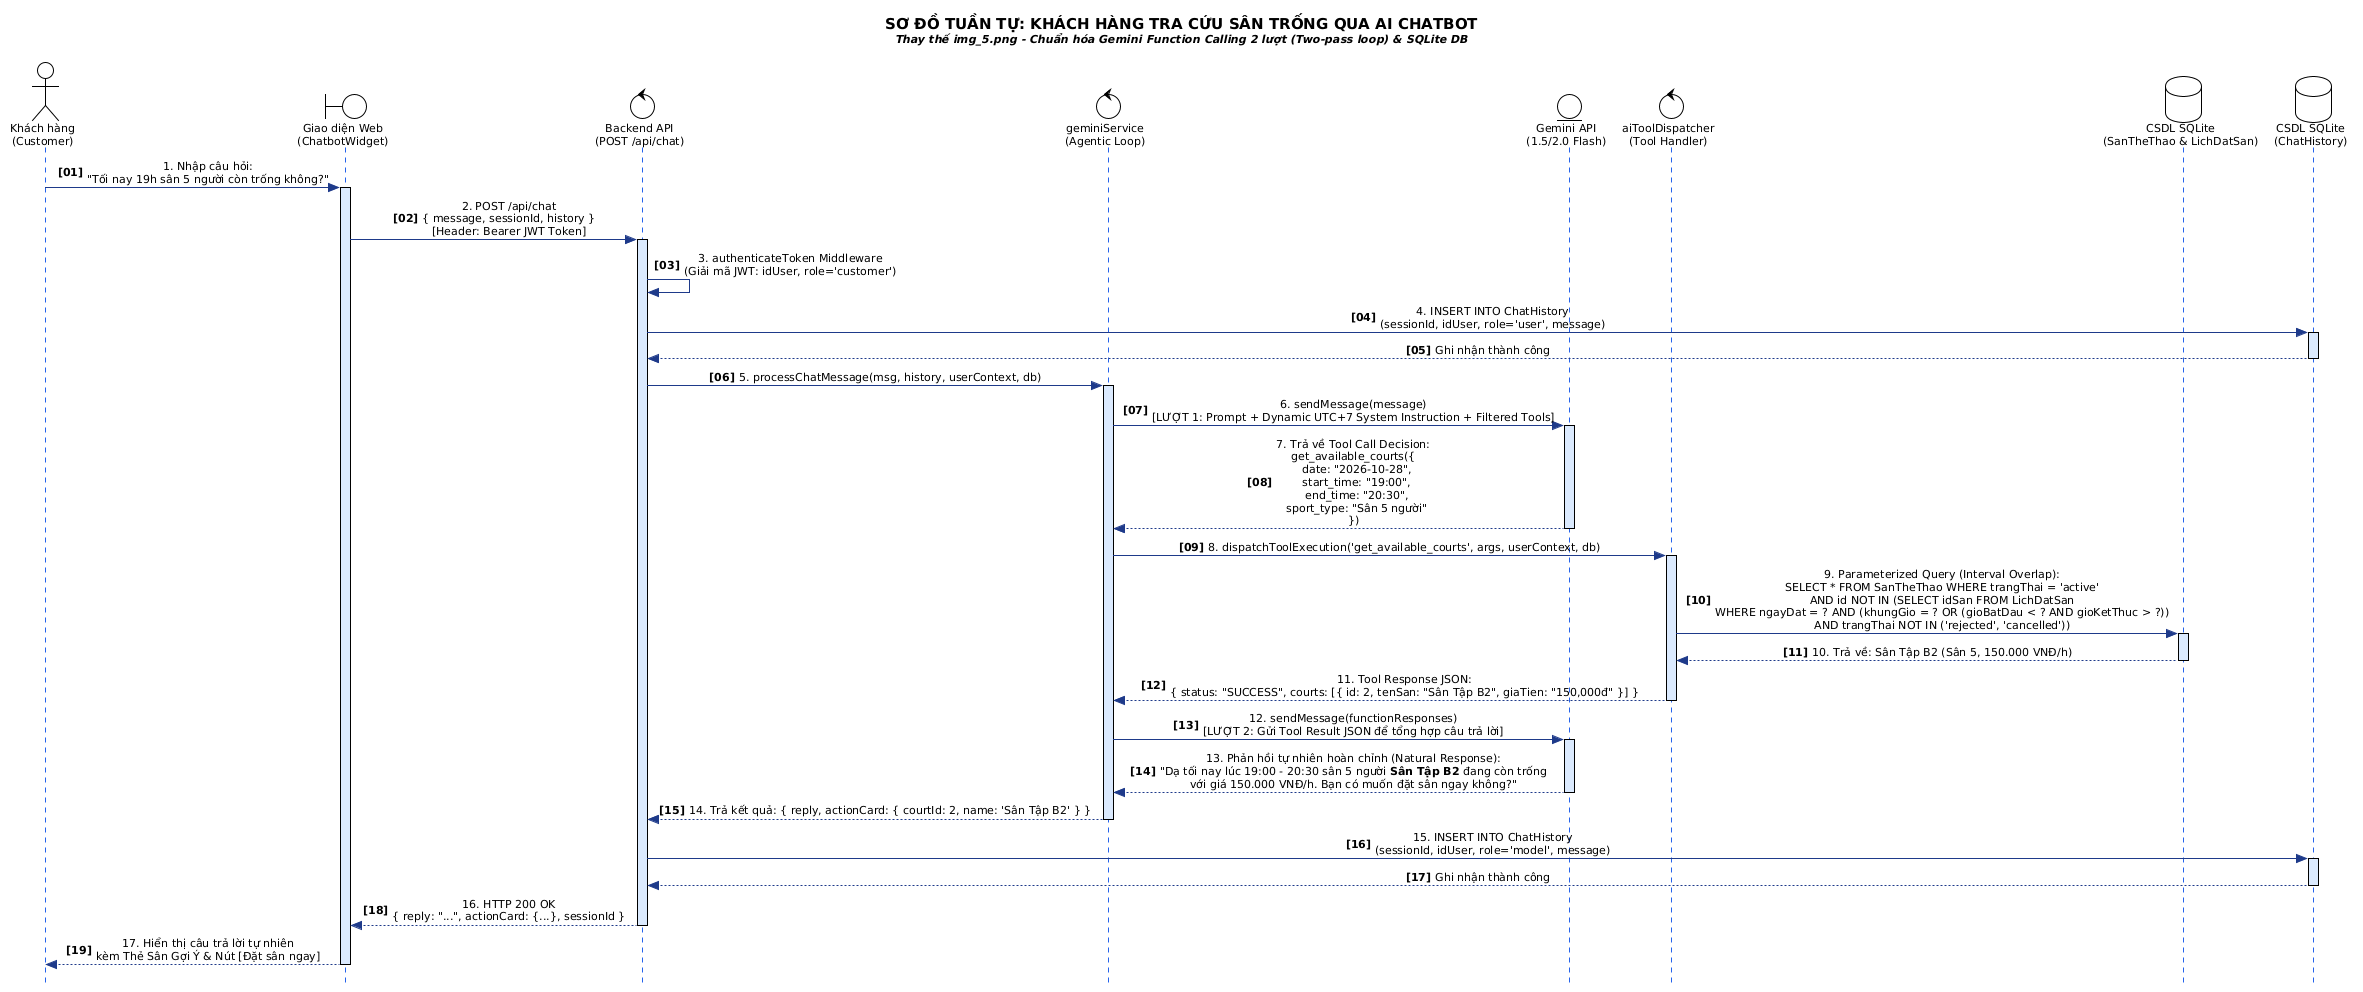

The diagram above was rendered by PlantUML. Its source (embedded in the PNG):
@startuml
!theme plain
autonumber "<b>[00]</b>"
skinparam style strictuml
skinparam roundcorner 6
skinparam shadowing false
!option handwritten false
skinparam defaultFontName "Segoe UI", Arial, sans-serif
skinparam defaultFontSize 11
skinparam sequenceMessageAlign center

skinparam sequence {
    ParticipantBorderColor #1E3A8A
    ParticipantBackgroundColor #EFF6FF
    ParticipantFontColor #0F172A
    LifeLineBorderColor #2563EB
    LifeLineBackgroundColor #DBEAFE
    ArrowColor #1E3A8A
}

title <size:15><b>SƠ ĐỒ TUẦN TỰ: KHÁCH HÀNG TRA CỨU SÂN TRỐNG QUA AI CHATBOT</b></size>\n<size:11><i>Thay thế img_5.png - Chuẩn hóa Gemini Function Calling 2 lượt (Two-pass loop) & SQLite DB</i></size>

actor "Khách hàng\n(Customer)" as User
boundary "Giao diện Web\n(ChatbotWidget)" as UI
control "Backend API\n(POST /api/chat)" as Gateway
control "geminiService\n(Agentic Loop)" as GeminiService
entity "Gemini API\n(1.5/2.0 Flash)" as LLM
control "aiToolDispatcher\n(Tool Handler)" as Dispatcher
database "CSDL SQLite\n(SanTheThao & LichDatSan)" as DB
database "CSDL SQLite\n(ChatHistory)" as ChatDB

User -> UI : 1. Nhập câu hỏi:\n"Tối nay 19h sân 5 người còn trống không?"
activate UI

UI -> Gateway : 2. POST /api/chat\n{ message, sessionId, history }\n[Header: Bearer JWT Token]
activate Gateway

Gateway -> Gateway : 3. authenticateToken Middleware\n(Giải mã JWT: idUser, role='customer')

Gateway -> ChatDB : 4. INSERT INTO ChatHistory\n(sessionId, idUser, role='user', message)
activate ChatDB
ChatDB --> Gateway : Ghi nhận thành công
deactivate ChatDB

Gateway -> GeminiService : 5. processChatMessage(msg, history, userContext, db)
activate GeminiService

GeminiService -> LLM : 6. sendMessage(message)\n[LƯỢT 1: Prompt + Dynamic UTC+7 System Instruction + Filtered Tools]
activate LLM

LLM --> GeminiService : 7. Trả về Tool Call Decision:\nget_available_courts({\n  date: "2026-10-28",\n  start_time: "19:00",\n  end_time: "20:30",\n  sport_type: "Sân 5 người"\n})
deactivate LLM

GeminiService -> Dispatcher : 8. dispatchToolExecution('get_available_courts', args, userContext, db)
activate Dispatcher

Dispatcher -> DB : 9. Parameterized Query (Interval Overlap):\nSELECT * FROM SanTheThao WHERE trangThai = 'active'\nAND id NOT IN (SELECT idSan FROM LichDatSan\nWHERE ngayDat = ? AND (khungGio = ? OR (gioBatDau < ? AND gioKetThuc > ?))\nAND trangThai NOT IN ('rejected', 'cancelled'))
activate DB
DB --> Dispatcher : 10. Trả về: Sân Tập B2 (Sân 5, 150.000 VNĐ/h)
deactivate DB

Dispatcher --> GeminiService : 11. Tool Response JSON:\n{ status: "SUCCESS", courts: [{ id: 2, tenSan: "Sân Tập B2", giaTien: "150,000đ" }] }
deactivate Dispatcher

GeminiService -> LLM : 12. sendMessage(functionResponses)\n[LƯỢT 2: Gửi Tool Result JSON để tổng hợp câu trả lời]
activate LLM

LLM --> GeminiService : 13. Phản hồi tự nhiên hoàn chỉnh (Natural Response):\n"Dạ tối nay lúc 19:00 - 20:30 sân 5 người **Sân Tập B2** đang còn trống\nvới giá 150.000 VNĐ/h. Bạn có muốn đặt sân ngay không?"
deactivate LLM

GeminiService --> Gateway : 14. Trả kết quả: { reply, actionCard: { courtId: 2, name: 'Sân Tập B2' } }
deactivate GeminiService

Gateway -> ChatDB : 15. INSERT INTO ChatHistory\n(sessionId, idUser, role='model', message)
activate ChatDB
ChatDB --> Gateway : Ghi nhận thành công
deactivate ChatDB

Gateway --> UI : 16. HTTP 200 OK\n{ reply: "...", actionCard: {...}, sessionId }
deactivate Gateway

UI --> User : 17. Hiển thị câu trả lời tự nhiên\nkèm Thẻ Sân Gợi Ý & Nút [Đặt sân ngay]
deactivate UI
@enduml